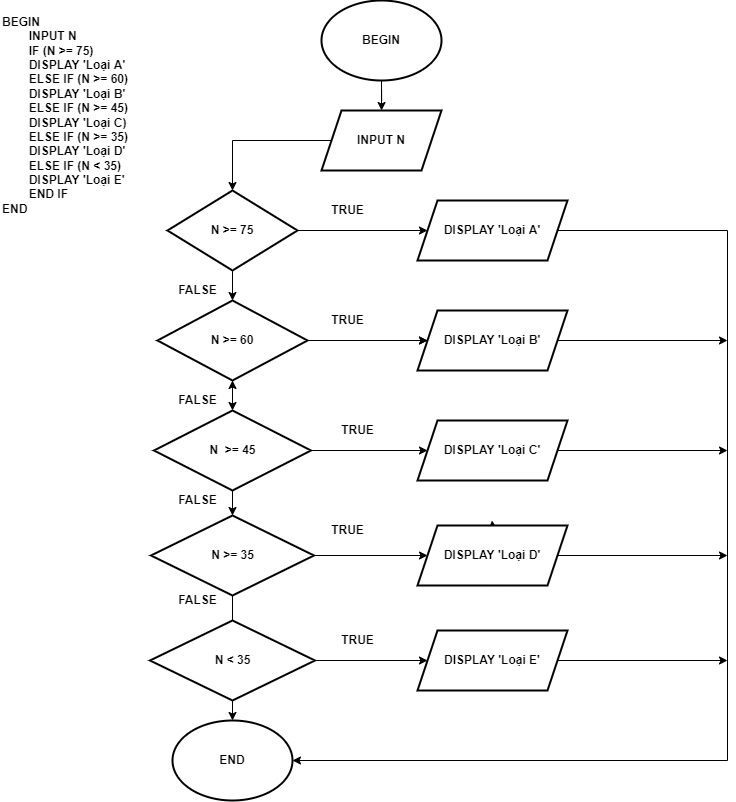

The diagram above was exported from draw.io. Its source (the exported page's mxGraphModel, read from the mxfile embedded in the PNG):
<mxGraphModel dx="989" dy="544" grid="1" gridSize="10" guides="1" tooltips="1" connect="1" arrows="1" fold="1" page="1" pageScale="1" pageWidth="827" pageHeight="1169" math="0" shadow="0">
  <root>
    <mxCell id="WIyWlLk6GJQsqaUBKTNV-0" />
    <mxCell id="WIyWlLk6GJQsqaUBKTNV-1" parent="WIyWlLk6GJQsqaUBKTNV-0" />
    <mxCell id="b69XpCnjObOdIeIhCciZ-58" value="" style="edgeStyle=orthogonalEdgeStyle;rounded=0;orthogonalLoop=1;jettySize=auto;html=1;" edge="1" parent="WIyWlLk6GJQsqaUBKTNV-1" source="b69XpCnjObOdIeIhCciZ-55" target="b69XpCnjObOdIeIhCciZ-56">
      <mxGeometry relative="1" as="geometry" />
    </mxCell>
    <mxCell id="b69XpCnjObOdIeIhCciZ-55" value="BEGIN" style="ellipse;whiteSpace=wrap;html=1;strokeWidth=2;fontStyle=1" vertex="1" parent="WIyWlLk6GJQsqaUBKTNV-1">
      <mxGeometry x="354" y="20" width="120" height="80" as="geometry" />
    </mxCell>
    <mxCell id="b69XpCnjObOdIeIhCciZ-56" value="INPUT N" style="shape=parallelogram;perimeter=parallelogramPerimeter;whiteSpace=wrap;html=1;fixedSize=1;strokeWidth=2;fontStyle=1" vertex="1" parent="WIyWlLk6GJQsqaUBKTNV-1">
      <mxGeometry x="354" y="130" width="120" height="60" as="geometry" />
    </mxCell>
    <mxCell id="b69XpCnjObOdIeIhCciZ-62" style="edgeStyle=orthogonalEdgeStyle;rounded=0;orthogonalLoop=1;jettySize=auto;html=1;" edge="1" parent="WIyWlLk6GJQsqaUBKTNV-1" source="b69XpCnjObOdIeIhCciZ-57" target="b69XpCnjObOdIeIhCciZ-61">
      <mxGeometry relative="1" as="geometry" />
    </mxCell>
    <mxCell id="b69XpCnjObOdIeIhCciZ-64" value="" style="edgeStyle=orthogonalEdgeStyle;rounded=0;orthogonalLoop=1;jettySize=auto;html=1;" edge="1" parent="WIyWlLk6GJQsqaUBKTNV-1" source="b69XpCnjObOdIeIhCciZ-57">
      <mxGeometry relative="1" as="geometry">
        <mxPoint x="265" y="320" as="targetPoint" />
      </mxGeometry>
    </mxCell>
    <mxCell id="b69XpCnjObOdIeIhCciZ-57" value="N &amp;gt;= 75" style="rhombus;whiteSpace=wrap;html=1;strokeWidth=2;fontStyle=1" vertex="1" parent="WIyWlLk6GJQsqaUBKTNV-1">
      <mxGeometry x="200" y="210" width="130" height="80" as="geometry" />
    </mxCell>
    <mxCell id="b69XpCnjObOdIeIhCciZ-60" value="" style="endArrow=classic;html=1;rounded=0;exitX=0;exitY=0.5;exitDx=0;exitDy=0;entryX=0.5;entryY=0;entryDx=0;entryDy=0;" edge="1" parent="WIyWlLk6GJQsqaUBKTNV-1" source="b69XpCnjObOdIeIhCciZ-56" target="b69XpCnjObOdIeIhCciZ-57">
      <mxGeometry width="50" height="50" relative="1" as="geometry">
        <mxPoint x="360" y="210" as="sourcePoint" />
        <mxPoint x="410" y="160" as="targetPoint" />
        <Array as="points">
          <mxPoint x="265" y="160" />
        </Array>
      </mxGeometry>
    </mxCell>
    <mxCell id="b69XpCnjObOdIeIhCciZ-61" value="DISPLAY 'Loại A'" style="shape=parallelogram;perimeter=parallelogramPerimeter;whiteSpace=wrap;html=1;fixedSize=1;strokeWidth=2;fontStyle=1" vertex="1" parent="WIyWlLk6GJQsqaUBKTNV-1">
      <mxGeometry x="450" y="220" width="150" height="60" as="geometry" />
    </mxCell>
    <mxCell id="b69XpCnjObOdIeIhCciZ-66" value="" style="edgeStyle=orthogonalEdgeStyle;rounded=0;orthogonalLoop=1;jettySize=auto;html=1;" edge="1" parent="WIyWlLk6GJQsqaUBKTNV-1" target="b69XpCnjObOdIeIhCciZ-65">
      <mxGeometry relative="1" as="geometry">
        <mxPoint x="337.5" y="360" as="sourcePoint" />
      </mxGeometry>
    </mxCell>
    <mxCell id="b69XpCnjObOdIeIhCciZ-68" value="" style="edgeStyle=orthogonalEdgeStyle;rounded=0;orthogonalLoop=1;jettySize=auto;html=1;fontStyle=1" edge="1" parent="WIyWlLk6GJQsqaUBKTNV-1" target="b69XpCnjObOdIeIhCciZ-67">
      <mxGeometry relative="1" as="geometry">
        <mxPoint x="265" y="400" as="sourcePoint" />
      </mxGeometry>
    </mxCell>
    <mxCell id="b69XpCnjObOdIeIhCciZ-65" value="DISPLAY 'Loại B'" style="shape=parallelogram;perimeter=parallelogramPerimeter;whiteSpace=wrap;html=1;fixedSize=1;strokeWidth=2;fontStyle=1" vertex="1" parent="WIyWlLk6GJQsqaUBKTNV-1">
      <mxGeometry x="450" y="330" width="150" height="60" as="geometry" />
    </mxCell>
    <mxCell id="b69XpCnjObOdIeIhCciZ-70" value="" style="edgeStyle=orthogonalEdgeStyle;rounded=0;orthogonalLoop=1;jettySize=auto;html=1;" edge="1" parent="WIyWlLk6GJQsqaUBKTNV-1" source="b69XpCnjObOdIeIhCciZ-67">
      <mxGeometry relative="1" as="geometry">
        <mxPoint x="460" y="360" as="targetPoint" />
      </mxGeometry>
    </mxCell>
    <mxCell id="b69XpCnjObOdIeIhCciZ-75" value="" style="edgeStyle=orthogonalEdgeStyle;rounded=0;orthogonalLoop=1;jettySize=auto;html=1;fontStyle=1" edge="1" parent="WIyWlLk6GJQsqaUBKTNV-1" source="b69XpCnjObOdIeIhCciZ-67" target="b69XpCnjObOdIeIhCciZ-71">
      <mxGeometry relative="1" as="geometry" />
    </mxCell>
    <mxCell id="b69XpCnjObOdIeIhCciZ-67" value="N &amp;gt;= 60" style="rhombus;whiteSpace=wrap;html=1;strokeWidth=2;fontStyle=1" vertex="1" parent="WIyWlLk6GJQsqaUBKTNV-1">
      <mxGeometry x="190" y="320" width="150" height="80" as="geometry" />
    </mxCell>
    <mxCell id="b69XpCnjObOdIeIhCciZ-69" value="DISPLAY 'Loại C'" style="shape=parallelogram;perimeter=parallelogramPerimeter;whiteSpace=wrap;html=1;fixedSize=1;strokeWidth=2;fontStyle=1" vertex="1" parent="WIyWlLk6GJQsqaUBKTNV-1">
      <mxGeometry x="450" y="440" width="150" height="60" as="geometry" />
    </mxCell>
    <mxCell id="b69XpCnjObOdIeIhCciZ-73" value="" style="edgeStyle=orthogonalEdgeStyle;rounded=0;orthogonalLoop=1;jettySize=auto;html=1;" edge="1" parent="WIyWlLk6GJQsqaUBKTNV-1" source="b69XpCnjObOdIeIhCciZ-71">
      <mxGeometry relative="1" as="geometry">
        <mxPoint x="460" y="470" as="targetPoint" />
      </mxGeometry>
    </mxCell>
    <mxCell id="b69XpCnjObOdIeIhCciZ-76" value="" style="edgeStyle=orthogonalEdgeStyle;rounded=0;orthogonalLoop=1;jettySize=auto;html=1;fontStyle=1" edge="1" parent="WIyWlLk6GJQsqaUBKTNV-1" source="b69XpCnjObOdIeIhCciZ-71" target="b69XpCnjObOdIeIhCciZ-74">
      <mxGeometry relative="1" as="geometry" />
    </mxCell>
    <mxCell id="b69XpCnjObOdIeIhCciZ-71" value="N&amp;nbsp; &amp;gt;= 45" style="rhombus;whiteSpace=wrap;html=1;strokeWidth=2;fontStyle=1" vertex="1" parent="WIyWlLk6GJQsqaUBKTNV-1">
      <mxGeometry x="186.5" y="430" width="157" height="80" as="geometry" />
    </mxCell>
    <mxCell id="b69XpCnjObOdIeIhCciZ-92" style="edgeStyle=orthogonalEdgeStyle;rounded=0;orthogonalLoop=1;jettySize=auto;html=1;exitX=0.5;exitY=0;exitDx=0;exitDy=0;" edge="1" parent="WIyWlLk6GJQsqaUBKTNV-1" source="b69XpCnjObOdIeIhCciZ-72">
      <mxGeometry relative="1" as="geometry">
        <mxPoint x="524.5" y="540" as="targetPoint" />
      </mxGeometry>
    </mxCell>
    <mxCell id="b69XpCnjObOdIeIhCciZ-72" value="&lt;b&gt;DISPLAY 'Loại D'&lt;/b&gt;" style="shape=parallelogram;perimeter=parallelogramPerimeter;whiteSpace=wrap;html=1;fixedSize=1;strokeWidth=2;" vertex="1" parent="WIyWlLk6GJQsqaUBKTNV-1">
      <mxGeometry x="450" y="545" width="150" height="60" as="geometry" />
    </mxCell>
    <mxCell id="b69XpCnjObOdIeIhCciZ-78" value="" style="edgeStyle=orthogonalEdgeStyle;rounded=0;orthogonalLoop=1;jettySize=auto;html=1;entryX=0;entryY=0.5;entryDx=0;entryDy=0;" edge="1" parent="WIyWlLk6GJQsqaUBKTNV-1" source="b69XpCnjObOdIeIhCciZ-74" target="b69XpCnjObOdIeIhCciZ-72">
      <mxGeometry relative="1" as="geometry" />
    </mxCell>
    <mxCell id="b69XpCnjObOdIeIhCciZ-80" value="" style="edgeStyle=orthogonalEdgeStyle;rounded=0;orthogonalLoop=1;jettySize=auto;html=1;" edge="1" parent="WIyWlLk6GJQsqaUBKTNV-1" source="b69XpCnjObOdIeIhCciZ-74" target="b69XpCnjObOdIeIhCciZ-79">
      <mxGeometry relative="1" as="geometry" />
    </mxCell>
    <mxCell id="b69XpCnjObOdIeIhCciZ-74" value="N &amp;gt;= 35" style="rhombus;whiteSpace=wrap;html=1;strokeWidth=2;fontStyle=1" vertex="1" parent="WIyWlLk6GJQsqaUBKTNV-1">
      <mxGeometry x="183.5" y="535" width="163" height="80" as="geometry" />
    </mxCell>
    <mxCell id="b69XpCnjObOdIeIhCciZ-77" value="DISPLAY 'Loại E'" style="shape=parallelogram;perimeter=parallelogramPerimeter;whiteSpace=wrap;html=1;fixedSize=1;strokeWidth=2;fontStyle=1" vertex="1" parent="WIyWlLk6GJQsqaUBKTNV-1">
      <mxGeometry x="450" y="650" width="150" height="60" as="geometry" />
    </mxCell>
    <mxCell id="b69XpCnjObOdIeIhCciZ-79" value="&lt;b&gt;END&lt;/b&gt;" style="ellipse;whiteSpace=wrap;html=1;strokeWidth=2;" vertex="1" parent="WIyWlLk6GJQsqaUBKTNV-1">
      <mxGeometry x="205" y="740" width="120" height="80" as="geometry" />
    </mxCell>
    <mxCell id="b69XpCnjObOdIeIhCciZ-81" value="" style="endArrow=classic;html=1;rounded=0;entryX=1;entryY=0.5;entryDx=0;entryDy=0;" edge="1" parent="WIyWlLk6GJQsqaUBKTNV-1" source="b69XpCnjObOdIeIhCciZ-61" target="b69XpCnjObOdIeIhCciZ-79">
      <mxGeometry width="50" height="50" relative="1" as="geometry">
        <mxPoint x="590" y="300" as="sourcePoint" />
        <mxPoint x="640" y="250" as="targetPoint" />
        <Array as="points">
          <mxPoint x="760" y="250" />
          <mxPoint x="760" y="780" />
        </Array>
      </mxGeometry>
    </mxCell>
    <mxCell id="b69XpCnjObOdIeIhCciZ-82" value="" style="endArrow=classic;html=1;rounded=0;exitX=1;exitY=0.5;exitDx=0;exitDy=0;" edge="1" parent="WIyWlLk6GJQsqaUBKTNV-1" source="b69XpCnjObOdIeIhCciZ-65">
      <mxGeometry width="50" height="50" relative="1" as="geometry">
        <mxPoint x="610" y="390" as="sourcePoint" />
        <mxPoint x="760" y="360" as="targetPoint" />
      </mxGeometry>
    </mxCell>
    <mxCell id="b69XpCnjObOdIeIhCciZ-83" value="" style="endArrow=classic;html=1;rounded=0;" edge="1" parent="WIyWlLk6GJQsqaUBKTNV-1" source="b69XpCnjObOdIeIhCciZ-69">
      <mxGeometry width="50" height="50" relative="1" as="geometry">
        <mxPoint x="590" y="520" as="sourcePoint" />
        <mxPoint x="760" y="470" as="targetPoint" />
      </mxGeometry>
    </mxCell>
    <mxCell id="b69XpCnjObOdIeIhCciZ-84" value="" style="endArrow=classic;html=1;rounded=0;exitX=1;exitY=0.5;exitDx=0;exitDy=0;" edge="1" parent="WIyWlLk6GJQsqaUBKTNV-1" source="b69XpCnjObOdIeIhCciZ-72">
      <mxGeometry width="50" height="50" relative="1" as="geometry">
        <mxPoint x="590" y="630" as="sourcePoint" />
        <mxPoint x="760" y="575" as="targetPoint" />
      </mxGeometry>
    </mxCell>
    <mxCell id="b69XpCnjObOdIeIhCciZ-85" value="" style="endArrow=classic;html=1;rounded=0;exitX=1;exitY=0.5;exitDx=0;exitDy=0;" edge="1" parent="WIyWlLk6GJQsqaUBKTNV-1" source="b69XpCnjObOdIeIhCciZ-77">
      <mxGeometry width="50" height="50" relative="1" as="geometry">
        <mxPoint x="620" y="700" as="sourcePoint" />
        <mxPoint x="760" y="680" as="targetPoint" />
      </mxGeometry>
    </mxCell>
    <mxCell id="b69XpCnjObOdIeIhCciZ-86" value="&lt;b&gt;FALSE&lt;/b&gt;" style="text;html=1;align=center;verticalAlign=middle;resizable=0;points=[];autosize=1;strokeColor=none;fillColor=none;" vertex="1" parent="WIyWlLk6GJQsqaUBKTNV-1">
      <mxGeometry x="200" y="295" width="60" height="30" as="geometry" />
    </mxCell>
    <mxCell id="b69XpCnjObOdIeIhCciZ-87" value="&lt;b&gt;FALSE&lt;/b&gt;" style="text;html=1;align=center;verticalAlign=middle;resizable=0;points=[];autosize=1;strokeColor=none;fillColor=none;" vertex="1" parent="WIyWlLk6GJQsqaUBKTNV-1">
      <mxGeometry x="200" y="405" width="60" height="30" as="geometry" />
    </mxCell>
    <mxCell id="b69XpCnjObOdIeIhCciZ-88" value="&lt;b&gt;FALSE&lt;/b&gt;" style="text;html=1;align=center;verticalAlign=middle;resizable=0;points=[];autosize=1;strokeColor=none;fillColor=none;" vertex="1" parent="WIyWlLk6GJQsqaUBKTNV-1">
      <mxGeometry x="200" y="505" width="60" height="30" as="geometry" />
    </mxCell>
    <mxCell id="b69XpCnjObOdIeIhCciZ-90" value="TRUE" style="text;html=1;align=center;verticalAlign=middle;resizable=0;points=[];autosize=1;strokeColor=none;fillColor=none;fontStyle=1" vertex="1" parent="WIyWlLk6GJQsqaUBKTNV-1">
      <mxGeometry x="350" y="215" width="60" height="30" as="geometry" />
    </mxCell>
    <mxCell id="b69XpCnjObOdIeIhCciZ-91" value="&lt;div style=&quot;text-align: justify;&quot;&gt;&lt;div&gt;BEGIN&lt;/div&gt;&lt;div&gt;&lt;span style=&quot;&quot;&gt;&#09;&lt;/span&gt;&lt;span style=&quot;white-space: pre;&quot;&gt;&#09;&lt;/span&gt;INPUT N&lt;/div&gt;&lt;div&gt;&lt;span style=&quot;&quot;&gt;&#09;&lt;/span&gt;&lt;span style=&quot;white-space: pre;&quot;&gt;&#09;&lt;/span&gt;IF (N &amp;gt;= 75)&lt;/div&gt;&lt;div&gt;&lt;span style=&quot;&quot;&gt;&#09;&lt;/span&gt;&lt;span style=&quot;white-space: pre;&quot;&gt;&#09;&lt;/span&gt;DISPLAY 'Loại A'&lt;/div&gt;&lt;div&gt;&lt;span style=&quot;&quot;&gt;&#09;&lt;/span&gt;&lt;span style=&quot;white-space: pre;&quot;&gt;&#09;&lt;/span&gt;ELSE IF (N &amp;gt;= 60)&lt;/div&gt;&lt;div&gt;&lt;span style=&quot;&quot;&gt;&#09;&lt;/span&gt;&lt;span style=&quot;white-space: pre;&quot;&gt;&#09;&lt;/span&gt;DISPLAY 'Loại B'&lt;/div&gt;&lt;div&gt;&lt;span style=&quot;&quot;&gt;&#09;&lt;/span&gt;&lt;span style=&quot;white-space: pre;&quot;&gt;&#09;&lt;/span&gt;ELSE IF (N &amp;gt;= 45)&lt;/div&gt;&lt;div&gt;&lt;span style=&quot;&quot;&gt;&#09;&lt;/span&gt;&lt;span style=&quot;white-space: pre;&quot;&gt;&#09;&lt;/span&gt;DISPLAY 'Loại C)&lt;/div&gt;&lt;div&gt;&lt;span style=&quot;&quot;&gt;&#09;&lt;/span&gt;&lt;span style=&quot;white-space: pre;&quot;&gt;&#09;&lt;/span&gt;ELSE IF (N &amp;gt;= 35)&lt;/div&gt;&lt;div&gt;&lt;span style=&quot;&quot;&gt;&#09;&lt;/span&gt;&lt;span style=&quot;white-space: pre;&quot;&gt;&#09;&lt;/span&gt;DISPLAY 'Loại D'&lt;/div&gt;&lt;div&gt;&lt;span style=&quot;&quot;&gt;&#09;&lt;/span&gt;&lt;span style=&quot;white-space: pre;&quot;&gt;&#09;&lt;/span&gt;ELSE IF (N &amp;lt; 35)&lt;/div&gt;&lt;div&gt;&lt;span style=&quot;&quot;&gt;&#09;&lt;/span&gt;&lt;span style=&quot;white-space: pre;&quot;&gt;&#09;&lt;/span&gt;DISPLAY 'Loại E'&lt;/div&gt;&lt;div&gt;&lt;span style=&quot;&quot;&gt;&#09;&lt;/span&gt;&lt;span style=&quot;white-space: pre;&quot;&gt;&#09;&lt;/span&gt;END IF&lt;/div&gt;&lt;div&gt;END&lt;/div&gt;&lt;/div&gt;" style="text;html=1;align=left;verticalAlign=middle;resizable=0;points=[];autosize=1;strokeColor=none;fillColor=none;fontStyle=1" vertex="1" parent="WIyWlLk6GJQsqaUBKTNV-1">
      <mxGeometry x="33.5" y="25" width="150" height="220" as="geometry" />
    </mxCell>
    <mxCell id="b69XpCnjObOdIeIhCciZ-94" value="&lt;b&gt;TRUE&lt;/b&gt;" style="text;html=1;align=center;verticalAlign=middle;resizable=0;points=[];autosize=1;strokeColor=none;fillColor=none;" vertex="1" parent="WIyWlLk6GJQsqaUBKTNV-1">
      <mxGeometry x="350" y="325" width="60" height="30" as="geometry" />
    </mxCell>
    <mxCell id="b69XpCnjObOdIeIhCciZ-95" value="&lt;b&gt;TRUE&lt;/b&gt;" style="text;html=1;align=center;verticalAlign=middle;resizable=0;points=[];autosize=1;strokeColor=none;fillColor=none;" vertex="1" parent="WIyWlLk6GJQsqaUBKTNV-1">
      <mxGeometry x="360" y="435" width="60" height="30" as="geometry" />
    </mxCell>
    <mxCell id="b69XpCnjObOdIeIhCciZ-96" value="&lt;b&gt;TRUE&lt;/b&gt;" style="text;html=1;align=center;verticalAlign=middle;resizable=0;points=[];autosize=1;strokeColor=none;fillColor=none;" vertex="1" parent="WIyWlLk6GJQsqaUBKTNV-1">
      <mxGeometry x="360" y="645" width="60" height="30" as="geometry" />
    </mxCell>
    <mxCell id="b69XpCnjObOdIeIhCciZ-98" value="" style="edgeStyle=orthogonalEdgeStyle;rounded=0;orthogonalLoop=1;jettySize=auto;html=1;entryX=0;entryY=0.5;entryDx=0;entryDy=0;" edge="1" parent="WIyWlLk6GJQsqaUBKTNV-1" source="b69XpCnjObOdIeIhCciZ-97" target="b69XpCnjObOdIeIhCciZ-77">
      <mxGeometry relative="1" as="geometry" />
    </mxCell>
    <mxCell id="b69XpCnjObOdIeIhCciZ-97" value="&lt;b&gt;N &amp;lt; 35&lt;/b&gt;" style="rhombus;whiteSpace=wrap;html=1;strokeWidth=2;" vertex="1" parent="WIyWlLk6GJQsqaUBKTNV-1">
      <mxGeometry x="182.5" y="640" width="165" height="80" as="geometry" />
    </mxCell>
    <mxCell id="b69XpCnjObOdIeIhCciZ-99" value="&lt;b&gt;TRUE&lt;/b&gt;" style="text;html=1;align=center;verticalAlign=middle;resizable=0;points=[];autosize=1;strokeColor=none;fillColor=none;" vertex="1" parent="WIyWlLk6GJQsqaUBKTNV-1">
      <mxGeometry x="350" y="535" width="60" height="30" as="geometry" />
    </mxCell>
    <mxCell id="b69XpCnjObOdIeIhCciZ-100" value="&lt;b&gt;FALSE&lt;/b&gt;" style="text;html=1;align=center;verticalAlign=middle;resizable=0;points=[];autosize=1;strokeColor=none;fillColor=none;" vertex="1" parent="WIyWlLk6GJQsqaUBKTNV-1">
      <mxGeometry x="200" y="605" width="60" height="30" as="geometry" />
    </mxCell>
  </root>
</mxGraphModel>